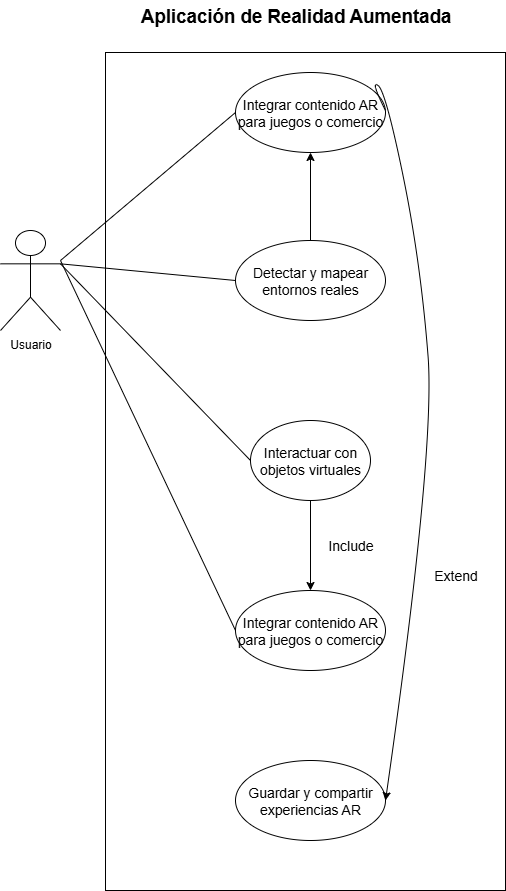

The diagram above was exported from draw.io. Its source (the exported page's mxGraphModel, read from the mxfile embedded in the PNG):
<mxGraphModel dx="872" dy="1645" grid="1" gridSize="10" guides="1" tooltips="1" connect="1" arrows="1" fold="1" page="1" pageScale="1" pageWidth="850" pageHeight="1100" math="0" shadow="0">
  <root>
    <mxCell id="0" />
    <mxCell id="1" parent="0" />
    <mxCell id="7PHHQlvwyEdbXeJ7WI1O-1" value="Usuario" style="shape=umlActor;verticalLabelPosition=bottom;verticalAlign=top;html=1;outlineConnect=0;" vertex="1" parent="1">
      <mxGeometry x="120" y="220" width="60" height="100" as="geometry" />
    </mxCell>
    <mxCell id="7PHHQlvwyEdbXeJ7WI1O-2" value="" style="rounded=0;whiteSpace=wrap;html=1;" vertex="1" parent="1">
      <mxGeometry x="225" y="42" width="400" height="838" as="geometry" />
    </mxCell>
    <mxCell id="7PHHQlvwyEdbXeJ7WI1O-3" value="&lt;span style=&quot;font-size: 14px;&quot;&gt;Integrar contenido AR para juegos o comercio&lt;/span&gt;" style="ellipse;whiteSpace=wrap;html=1;" vertex="1" parent="1">
      <mxGeometry x="355" y="62" width="150" height="80" as="geometry" />
    </mxCell>
    <mxCell id="7PHHQlvwyEdbXeJ7WI1O-4" value="&lt;span style=&quot;font-size: 14px;&quot;&gt;Detectar y mapear entornos reales&lt;/span&gt;" style="ellipse;whiteSpace=wrap;html=1;" vertex="1" parent="1">
      <mxGeometry x="355" y="230" width="150" height="80" as="geometry" />
    </mxCell>
    <mxCell id="7PHHQlvwyEdbXeJ7WI1O-5" value="" style="endArrow=none;html=1;rounded=0;entryX=0;entryY=0.5;entryDx=0;entryDy=0;" edge="1" parent="1" target="7PHHQlvwyEdbXeJ7WI1O-3">
      <mxGeometry width="50" height="50" relative="1" as="geometry">
        <mxPoint x="180" y="250" as="sourcePoint" />
        <mxPoint x="230" y="352" as="targetPoint" />
      </mxGeometry>
    </mxCell>
    <mxCell id="7PHHQlvwyEdbXeJ7WI1O-6" value="&lt;b&gt;&lt;span style=&quot;font-size:14.0pt;line-height:115%;&lt;br/&gt;font-family:&amp;quot;Arial&amp;quot;,sans-serif;mso-fareast-font-family:Aptos;mso-fareast-theme-font:&lt;br/&gt;minor-latin;mso-ansi-language:ES-CO;mso-fareast-language:EN-US;mso-bidi-language:&lt;br/&gt;AR-SA&quot;&gt;Aplicación de Realidad Aumentada&lt;/span&gt;&lt;/b&gt;" style="text;html=1;align=center;verticalAlign=middle;resizable=0;points=[];autosize=1;strokeColor=none;fillColor=none;" vertex="1" parent="1">
      <mxGeometry x="250" y="-10" width="330" height="30" as="geometry" />
    </mxCell>
    <mxCell id="7PHHQlvwyEdbXeJ7WI1O-7" value="&lt;font style=&quot;font-size: 14px;&quot;&gt;Interactuar con objetos virtuales&lt;/font&gt;" style="ellipse;whiteSpace=wrap;html=1;" vertex="1" parent="1">
      <mxGeometry x="370" y="410" width="120" height="80" as="geometry" />
    </mxCell>
    <mxCell id="7PHHQlvwyEdbXeJ7WI1O-8" value="" style="endArrow=none;html=1;rounded=0;exitX=0;exitY=0.5;exitDx=0;exitDy=0;entryX=1;entryY=0.3333333333333333;entryDx=0;entryDy=0;entryPerimeter=0;" edge="1" parent="1" source="7PHHQlvwyEdbXeJ7WI1O-7" target="7PHHQlvwyEdbXeJ7WI1O-1">
      <mxGeometry width="50" height="50" relative="1" as="geometry">
        <mxPoint x="385.03999999999996" y="679.04" as="sourcePoint" />
        <mxPoint x="180" y="453.33333333333326" as="targetPoint" />
      </mxGeometry>
    </mxCell>
    <mxCell id="7PHHQlvwyEdbXeJ7WI1O-9" value="" style="endArrow=classic;html=1;rounded=0;exitX=0.5;exitY=0;exitDx=0;exitDy=0;" edge="1" parent="1" source="7PHHQlvwyEdbXeJ7WI1O-4" target="7PHHQlvwyEdbXeJ7WI1O-3">
      <mxGeometry width="50" height="50" relative="1" as="geometry">
        <mxPoint x="430" y="310" as="sourcePoint" />
        <mxPoint x="429.5" y="230" as="targetPoint" />
        <Array as="points" />
      </mxGeometry>
    </mxCell>
    <mxCell id="7PHHQlvwyEdbXeJ7WI1O-10" value="&lt;font style=&quot;font-size: 14px;&quot;&gt;Include&lt;/font&gt;" style="text;html=1;align=center;verticalAlign=middle;resizable=0;points=[];autosize=1;strokeColor=none;fillColor=none;" vertex="1" parent="1">
      <mxGeometry x="435" y="520" width="70" height="30" as="geometry" />
    </mxCell>
    <mxCell id="7PHHQlvwyEdbXeJ7WI1O-11" value="" style="endArrow=none;html=1;rounded=0;exitX=1;exitY=0.3333333333333333;exitDx=0;exitDy=0;exitPerimeter=0;entryX=0;entryY=0.5;entryDx=0;entryDy=0;" edge="1" parent="1" source="7PHHQlvwyEdbXeJ7WI1O-1" target="7PHHQlvwyEdbXeJ7WI1O-4">
      <mxGeometry width="50" height="50" relative="1" as="geometry">
        <mxPoint x="420" y="260" as="sourcePoint" />
        <mxPoint x="470" y="210" as="targetPoint" />
      </mxGeometry>
    </mxCell>
    <mxCell id="7PHHQlvwyEdbXeJ7WI1O-12" value="&lt;font style=&quot;font-size: 14px;&quot;&gt;Integrar contenido AR para juegos o comercio&lt;/font&gt;" style="ellipse;whiteSpace=wrap;html=1;" vertex="1" parent="1">
      <mxGeometry x="355" y="580" width="150" height="80" as="geometry" />
    </mxCell>
    <mxCell id="7PHHQlvwyEdbXeJ7WI1O-13" value="&lt;font style=&quot;font-size: 14px;&quot;&gt;Extend&lt;/font&gt;" style="text;html=1;align=center;verticalAlign=middle;resizable=0;points=[];autosize=1;strokeColor=none;fillColor=none;" vertex="1" parent="1">
      <mxGeometry x="540" y="550" width="70" height="30" as="geometry" />
    </mxCell>
    <mxCell id="7PHHQlvwyEdbXeJ7WI1O-14" value="" style="endArrow=none;html=1;rounded=0;entryX=0;entryY=0.5;entryDx=0;entryDy=0;" edge="1" parent="1" target="7PHHQlvwyEdbXeJ7WI1O-12">
      <mxGeometry width="50" height="50" relative="1" as="geometry">
        <mxPoint x="180" y="250" as="sourcePoint" />
        <mxPoint x="540" y="310" as="targetPoint" />
      </mxGeometry>
    </mxCell>
    <mxCell id="7PHHQlvwyEdbXeJ7WI1O-15" value="" style="endArrow=classic;html=1;rounded=0;exitX=0.5;exitY=1;exitDx=0;exitDy=0;" edge="1" parent="1" source="7PHHQlvwyEdbXeJ7WI1O-7" target="7PHHQlvwyEdbXeJ7WI1O-12">
      <mxGeometry width="50" height="50" relative="1" as="geometry">
        <mxPoint x="430" y="480" as="sourcePoint" />
        <mxPoint x="480" y="430" as="targetPoint" />
      </mxGeometry>
    </mxCell>
    <mxCell id="7PHHQlvwyEdbXeJ7WI1O-17" value="&lt;font style=&quot;font-size: 14px;&quot;&gt;Guardar y compartir experiencias AR&lt;/font&gt;" style="ellipse;whiteSpace=wrap;html=1;" vertex="1" parent="1">
      <mxGeometry x="355" y="750" width="150" height="80" as="geometry" />
    </mxCell>
    <mxCell id="7PHHQlvwyEdbXeJ7WI1O-18" value="" style="curved=1;endArrow=classic;html=1;rounded=0;entryX=1;entryY=0.5;entryDx=0;entryDy=0;" edge="1" parent="1" target="7PHHQlvwyEdbXeJ7WI1O-17">
      <mxGeometry width="50" height="50" relative="1" as="geometry">
        <mxPoint x="505" y="100" as="sourcePoint" />
        <mxPoint x="555" y="50" as="targetPoint" />
        <Array as="points">
          <mxPoint x="490" y="70" />
          <mxPoint x="505" y="80" />
          <mxPoint x="540" y="250" />
          <mxPoint x="555" y="440" />
        </Array>
      </mxGeometry>
    </mxCell>
  </root>
</mxGraphModel>